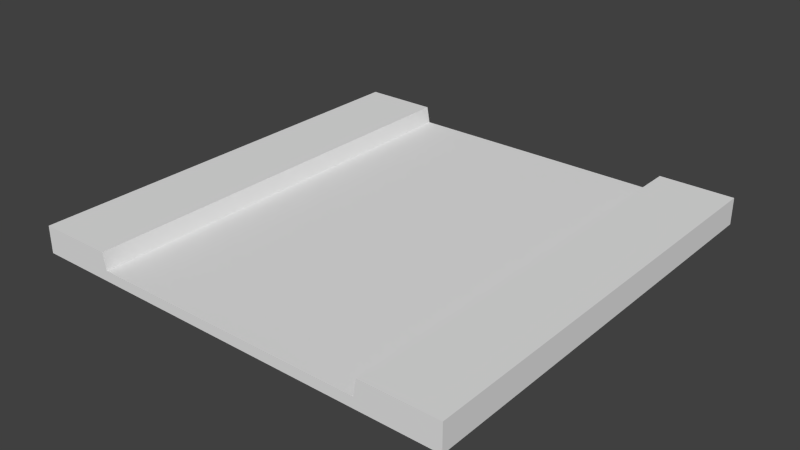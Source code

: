 # Source: jalanLurus.blend  (saved by Blender 2.72.0; exported with 4.5.12 LTS)
import bpy
from mathutils import Matrix  # noqa: F401  (used for matrix-valued properties, if any)

bpy.ops.wm.read_factory_settings(use_empty=True)
scene = bpy.context.scene
scene.name = 'Scene'

# ---- collections
col_collection_1 = bpy.data.collections.new('Collection 1'); scene.collection.children.link(col_collection_1)

# ---- materials (node trees are filled in below, after node groups)
mat_material = bpy.data.materials.new('Material')
mat_material.alpha_threshold = 0.0
mat_material.use_transparent_shadow = False
mat_material.roughness = 0.5
mat_material.line_color = (0.0, 0.0, 0.0, 1.0)

# ---- material node trees

# ---- world
world_world = bpy.data.worlds.new('World'); scene.world = world_world
world_world.color = (0.05088, 0.05088, 0.05088)
world_world.use_sun_shadow = False
world_world.sun_shadow_jitter_overblur = 0.0
world_world.cycles.sampling_method = 'MANUAL'
world_world.cycles.sample_map_resolution = 256

# ---- meshes
me_cube = bpy.data.meshes.new('Cube')
me_cube.from_pydata([(9.076, 9.076, -0.6279), (9.076, -9.076, -0.6279), (-9.076, -9.076, -0.6279), (-9.076, 9.076, -0.6279), (9.076, 9.076, 0.5031), (9.076, -9.076, 0.5031), (-9.076, -9.076, 0.5031), (-9.076, 9.076, 0.5031), (5.919, 9.076, -0.6279), (-5.919, 9.076, -0.6279), (5.919, -9.076, -0.6279), (-5.919, -9.076, -0.6279), (5.919, 9.076, 0.5031), (-5.919, 9.076, 0.5031), (5.919, -9.076, 0.5031), (-5.919, -9.076, 0.5031), (5.797, 9.076, -0.6279), (-5.797, 9.076, -0.6279), (5.797, -9.076, -0.6279), (-5.797, -9.076, -0.6279), (5.797, 9.076, -0.1999), (-5.797, 9.076, -0.1999), (5.797, -9.076, -0.1999), (-5.797, -9.076, -0.1999)], [], [(9, 11, 2, 3), (13, 7, 6, 15), (0, 4, 5, 1), (11, 15, 6, 2), (2, 6, 7, 3), (13, 9, 3, 7), (4, 0, 8, 12), (21, 17, 9, 13), (1, 5, 14, 10), (19, 23, 15, 11), (4, 12, 14, 5), (21, 13, 15, 23), (0, 1, 10, 8), (17, 19, 11, 9), (8, 10, 18, 16), (16, 18, 19, 17), (12, 20, 22, 14), (20, 21, 23, 22), (10, 14, 22, 18), (18, 22, 23, 19), (12, 8, 16, 20), (20, 16, 17, 21)])
_uv = me_cube.uv_layers.new(name='UVMap')
_uv.uv.foreach_set('vector', [0.8295, 0.6053, 0.006314, 0.6053, 0.006314, 0.5248, 0.8295, 0.5248, 0.7995, 0.02524, 0.9459, 0.02524, 0.9459, 0.4934, 0.7995, 0.4934, 0.0007382, 0.03028, 0.05317, 0.03028, 0.05317, 0.4984, 0.0007377, 0.4984, 0.8017, 0.02996, 0.8017, 0.0007937, 0.9526, 0.0007937, 0.9526, 0.02996, 0.9983, 0.4954, 0.9459, 0.4954, 0.9459, 0.02726, 0.9983, 0.02726, 0.8164, 0.02751, 0.8164, 0.001417, 0.9474, 0.001417, 0.9474, 0.02751, 0.0537, 0.03032, 0.0537, 0.001148, 0.1917, 0.001148, 0.1917, 0.03032, 0.8053, 0.01282, 0.8053, 0.001783, 0.811, 0.001783, 0.811, 0.03095, 0.05684, 0.03076, 0.05684, 0.001592, 0.1934, 0.001592, 0.1934, 0.03076, 0.7938, 0.5225, 0.7938, 0.5115, 0.7995, 0.4934, 0.7995, 0.5225, 0.04952, 0.02524, 0.1959, 0.02524, 0.1959, 0.4934, 0.04952, 0.4934, 0.771, 0.03285, 0.8041, 0.03285, 0.8041, 0.501, 0.771, 0.501, 0.8297, 0.9979, 0.006524, 0.9979, 0.006524, 0.9173, 0.8297, 0.9173, 0.8296, 0.6134, 0.00642, 0.6134, 0.006314, 0.6053, 0.8295, 0.6053, 0.8297, 0.9173, 0.006524, 0.9173, 0.006418, 0.9092, 0.8296, 0.9092, 0.8296, 0.9092, 0.006418, 0.9092, 0.00642, 0.6134, 0.8296, 0.6134, 0.1982, 0.03285, 0.2313, 0.03285, 0.2313, 0.501, 0.1982, 0.501, 0.229, 0.03018, 0.7664, 0.03018, 0.7664, 0.5247, 0.229, 0.5247, 0.1959, 0.5225, 0.1959, 0.4934, 0.2016, 0.5115, 0.2016, 0.5225, 0.2348, 0.5636, 0.2348, 0.5525, 0.7722, 0.5525, 0.7722, 0.5636, 0.1855, 0.03032, 0.1855, 0.001148, 0.1912, 0.001148, 0.1912, 0.01219, 0.2319, 0.54, 0.2319, 0.529, 0.7693, 0.529, 0.7693, 0.54])
me_cube.materials.append(mat_material)
me_cube.use_remesh_preserve_volume = False
me_cube.use_remesh_preserve_attributes = False
me_cube.use_mirror_vertex_groups = False
me_cube.update()

# ---- objects
ob_jalanlurus = bpy.data.objects.new('jalanLurus', me_cube)

# ---- transforms, parenting, visibility, modifiers, constraints
ob_jalanlurus.location = (0.0, 0.0, 0.0)
ob_jalanlurus.lock_rotations_4d = False
ob_jalanlurus.empty_display_type = 'ARROWS'
ob_jalanlurus.lineart.crease_threshold = 0.0

# ---- collection membership
col_collection_1.objects.link(ob_jalanlurus)

# ---- scene / render settings (as saved in the file)
scene.frame_start = 1; scene.frame_end = 250; scene.frame_set(1)
scene.render.engine = 'BLENDER_EEVEE_NEXT'
scene.render.resolution_percentage = 50
scene.render.dither_intensity = 0.0
scene.cycles.use_denoising = False
scene.cycles.samples = 10
scene.cycles.sampling_pattern = 'TABULATED_SOBOL'
scene.cycles.light_sampling_threshold = 0.0
scene.cycles.use_adaptive_sampling = False
scene.cycles.use_light_tree = False
scene.cycles.blur_glossy = 0.0
scene.cycles.pixel_filter_type = 'GAUSSIAN'
scene.cycles.sample_clamp_indirect = 0.0
scene.view_settings.view_transform = 'Standard'
bpy.context.view_layer.update()

# ---- added for rendering (the .blend has no active camera and no usable light): camera, sun
cam_auto = bpy.data.cameras.new('AutoCamera')
cam_auto.lens = 50.0
cam_auto.sensor_width = 36.0
cam_auto.clip_end = 1000.0
ob_auto_camera = bpy.data.objects.new('AutoCamera', cam_auto)
scene.collection.objects.link(ob_auto_camera)
ob_auto_camera.location = (23.7744, -28.5293, 18.9571)
ob_auto_camera.rotation_euler = (1.09748, -7.21219e-08, 0.694738)
scene.camera = ob_auto_camera
light_auto_sun = bpy.data.lights.new('AutoSun', 'SUN')
light_auto_sun.energy = 3.0
light_auto_sun.angle = 0.0523599
ob_auto_sun = bpy.data.objects.new('AutoSun', light_auto_sun)
scene.collection.objects.link(ob_auto_sun)
ob_auto_sun.rotation_euler = (0.872665, 0.174533, 0.523599)
bpy.context.view_layer.update()
